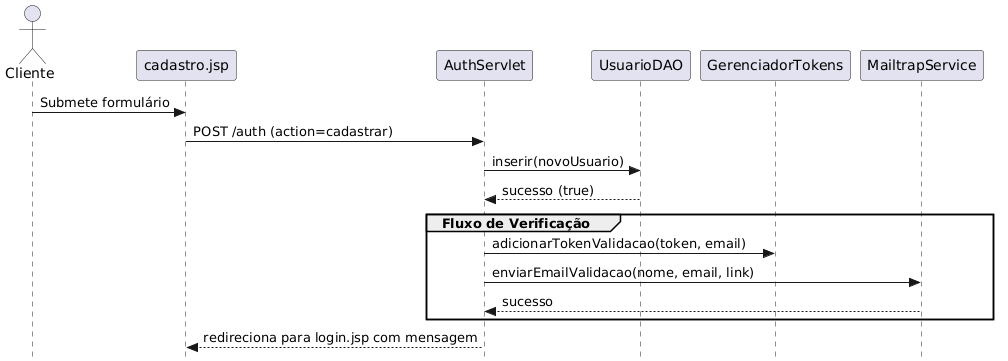

The diagram above was rendered by PlantUML. Its source (embedded in the PNG):
@startuml
skinparam style strictuml
actor Cliente
participant "cadastro.jsp" as UI
participant "AuthServlet" as Servlet
participant "UsuarioDAO" as DAO
participant "GerenciadorTokens" as Token
participant "MailtrapService" as Mail

Cliente -> UI: Submete formulário
UI -> Servlet: POST /auth (action=cadastrar)
Servlet -> DAO: inserir(novoUsuario)
DAO --> Servlet: sucesso (true)

group Fluxo de Verificação
    Servlet -> Token: adicionarTokenValidacao(token, email)
    Servlet -> Mail: enviarEmailValidacao(nome, email, link)
    Mail --> Servlet: sucesso
end

Servlet --> UI: redireciona para login.jsp com mensagem
@enduml